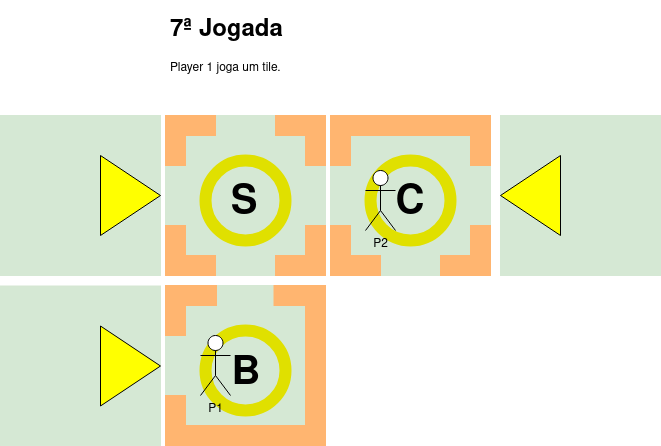

The diagram above was exported from draw.io. Its source (the exported page's mxGraphModel, read from the mxfile embedded in the PNG):
<mxGraphModel dx="777" dy="454" grid="1" gridSize="10" guides="1" tooltips="1" connect="1" arrows="1" fold="1" page="1" pageScale="1" pageWidth="850" pageHeight="1100" math="0" shadow="0">
  <root>
    <mxCell id="0" />
    <mxCell id="1" parent="0" />
    <mxCell id="MBmq62DBEfcgSzdYoffV-10" value="" style="whiteSpace=wrap;html=1;aspect=fixed;fillColor=#D5E8D4;strokeColor=#D5E8D4;" vertex="1" parent="1">
      <mxGeometry x="275" y="260" width="160" height="160" as="geometry" />
    </mxCell>
    <mxCell id="MBmq62DBEfcgSzdYoffV-11" value="" style="rounded=0;whiteSpace=wrap;html=1;fillColor=#FFB570;strokeColor=#FFB570;" vertex="1" parent="1">
      <mxGeometry x="385" y="400" width="50" height="20" as="geometry" />
    </mxCell>
    <mxCell id="MBmq62DBEfcgSzdYoffV-12" value="" style="rounded=0;whiteSpace=wrap;html=1;fillColor=#FFB570;strokeColor=#FFB570;" vertex="1" parent="1">
      <mxGeometry x="275" y="400" width="50" height="20" as="geometry" />
    </mxCell>
    <mxCell id="MBmq62DBEfcgSzdYoffV-13" value="" style="rounded=0;whiteSpace=wrap;html=1;rotation=-90;fillColor=#FFB570;strokeColor=#FFB570;" vertex="1" parent="1">
      <mxGeometry x="260" y="385" width="50" height="20" as="geometry" />
    </mxCell>
    <mxCell id="MBmq62DBEfcgSzdYoffV-14" value="" style="rounded=0;whiteSpace=wrap;html=1;rotation=90;fillColor=#FFB570;strokeColor=#FFB570;" vertex="1" parent="1">
      <mxGeometry x="400" y="275" width="50" height="20" as="geometry" />
    </mxCell>
    <mxCell id="MBmq62DBEfcgSzdYoffV-15" value="" style="rounded=0;whiteSpace=wrap;html=1;rotation=90;fillColor=#FFB570;strokeColor=#FFB570;" vertex="1" parent="1">
      <mxGeometry x="260" y="275" width="50" height="20" as="geometry" />
    </mxCell>
    <mxCell id="MBmq62DBEfcgSzdYoffV-16" value="" style="rounded=0;whiteSpace=wrap;html=1;rotation=-90;fillColor=#FFB570;strokeColor=#FFB570;" vertex="1" parent="1">
      <mxGeometry x="400" y="385" width="50" height="20" as="geometry" />
    </mxCell>
    <mxCell id="MBmq62DBEfcgSzdYoffV-17" value="" style="ellipse;whiteSpace=wrap;html=1;strokeWidth=12;strokeColor=#E0E000;fillColor=#D5E8D4;" vertex="1" parent="1">
      <mxGeometry x="315" y="305" width="80" height="80" as="geometry" />
    </mxCell>
    <mxCell id="MBmq62DBEfcgSzdYoffV-29" value="" style="rounded=0;whiteSpace=wrap;html=1;fillColor=#FFB570;strokeColor=#FFB570;" vertex="1" parent="1">
      <mxGeometry x="385" y="260" width="50" height="20" as="geometry" />
    </mxCell>
    <mxCell id="MBmq62DBEfcgSzdYoffV-30" value="" style="rounded=0;whiteSpace=wrap;html=1;fillColor=#FFB570;strokeColor=#FFB570;" vertex="1" parent="1">
      <mxGeometry x="275" y="260" width="50" height="20" as="geometry" />
    </mxCell>
    <mxCell id="MBmq62DBEfcgSzdYoffV-31" value="&lt;b&gt;&lt;font style=&quot;font-size: 40px;&quot;&gt;S&lt;/font&gt;&lt;/b&gt;" style="text;html=1;strokeColor=none;fillColor=none;align=center;verticalAlign=middle;whiteSpace=wrap;rounded=0;" vertex="1" parent="1">
      <mxGeometry x="323.5" y="333" width="60" height="30" as="geometry" />
    </mxCell>
    <mxCell id="MBmq62DBEfcgSzdYoffV-40" value="&lt;h1&gt;7ª Jogada&lt;br&gt;&lt;/h1&gt;&lt;p&gt;Player 1 joga um tile.&lt;br&gt;&lt;/p&gt;" style="text;html=1;strokeColor=none;fillColor=none;spacing=5;spacingTop=-20;whiteSpace=wrap;overflow=hidden;rounded=0;" vertex="1" parent="1">
      <mxGeometry x="275" y="155" width="190" height="120" as="geometry" />
    </mxCell>
    <mxCell id="MBmq62DBEfcgSzdYoffV-41" value="" style="whiteSpace=wrap;html=1;aspect=fixed;fillColor=#D5E8D4;strokeColor=#D5E8D4;" vertex="1" parent="1">
      <mxGeometry x="440" y="260" width="160" height="160" as="geometry" />
    </mxCell>
    <mxCell id="MBmq62DBEfcgSzdYoffV-42" value="" style="rounded=0;whiteSpace=wrap;html=1;fillColor=#FFB570;strokeColor=#FFB570;" vertex="1" parent="1">
      <mxGeometry x="440" y="260" width="160" height="20" as="geometry" />
    </mxCell>
    <mxCell id="MBmq62DBEfcgSzdYoffV-43" value="" style="rounded=0;whiteSpace=wrap;html=1;fillColor=#FFB570;strokeColor=#FFB570;" vertex="1" parent="1">
      <mxGeometry x="550" y="400" width="50" height="20" as="geometry" />
    </mxCell>
    <mxCell id="MBmq62DBEfcgSzdYoffV-44" value="" style="rounded=0;whiteSpace=wrap;html=1;fillColor=#FFB570;strokeColor=#FFB570;" vertex="1" parent="1">
      <mxGeometry x="440" y="400" width="50" height="20" as="geometry" />
    </mxCell>
    <mxCell id="MBmq62DBEfcgSzdYoffV-45" value="" style="rounded=0;whiteSpace=wrap;html=1;rotation=-90;fillColor=#FFB570;strokeColor=#FFB570;" vertex="1" parent="1">
      <mxGeometry x="425" y="385" width="50" height="20" as="geometry" />
    </mxCell>
    <mxCell id="MBmq62DBEfcgSzdYoffV-46" value="" style="rounded=0;whiteSpace=wrap;html=1;rotation=90;fillColor=#FFB570;strokeColor=#FFB570;" vertex="1" parent="1">
      <mxGeometry x="565" y="275" width="50" height="20" as="geometry" />
    </mxCell>
    <mxCell id="MBmq62DBEfcgSzdYoffV-47" value="" style="rounded=0;whiteSpace=wrap;html=1;rotation=90;fillColor=#FFB570;strokeColor=#FFB570;" vertex="1" parent="1">
      <mxGeometry x="425" y="275" width="50" height="20" as="geometry" />
    </mxCell>
    <mxCell id="MBmq62DBEfcgSzdYoffV-48" value="" style="rounded=0;whiteSpace=wrap;html=1;rotation=-90;fillColor=#FFB570;strokeColor=#FFB570;" vertex="1" parent="1">
      <mxGeometry x="565" y="385" width="50" height="20" as="geometry" />
    </mxCell>
    <mxCell id="MBmq62DBEfcgSzdYoffV-49" value="" style="ellipse;whiteSpace=wrap;html=1;strokeWidth=12;strokeColor=#E0E000;fillColor=#D5E8D4;" vertex="1" parent="1">
      <mxGeometry x="480" y="305" width="80" height="80" as="geometry" />
    </mxCell>
    <mxCell id="MBmq62DBEfcgSzdYoffV-50" value="&lt;b&gt;&lt;font style=&quot;font-size: 40px;&quot;&gt;C&lt;/font&gt;&lt;/b&gt;" style="text;html=1;strokeColor=none;fillColor=none;align=center;verticalAlign=middle;whiteSpace=wrap;rounded=0;" vertex="1" parent="1">
      <mxGeometry x="490" y="333" width="60" height="30" as="geometry" />
    </mxCell>
    <mxCell id="MBmq62DBEfcgSzdYoffV-36" value="P2" style="shape=umlActor;verticalLabelPosition=bottom;verticalAlign=top;html=1;outlineConnect=0;" vertex="1" parent="1">
      <mxGeometry x="475" y="315" width="30" height="60" as="geometry" />
    </mxCell>
    <mxCell id="MBmq62DBEfcgSzdYoffV-53" value="" style="whiteSpace=wrap;html=1;aspect=fixed;fillColor=#D5E8D4;strokeColor=#D5E8D4;" vertex="1" parent="1">
      <mxGeometry x="610" y="260" width="160" height="160" as="geometry" />
    </mxCell>
    <mxCell id="MBmq62DBEfcgSzdYoffV-54" value="" style="triangle;whiteSpace=wrap;html=1;rotation=-180;fillColor=#FFFF00;" vertex="1" parent="1">
      <mxGeometry x="610" y="300" width="60" height="80" as="geometry" />
    </mxCell>
    <mxCell id="MBmq62DBEfcgSzdYoffV-55" value="" style="whiteSpace=wrap;html=1;aspect=fixed;fillColor=#D5E8D4;strokeColor=#D5E8D4;" vertex="1" parent="1">
      <mxGeometry x="275" y="430" width="160" height="160" as="geometry" />
    </mxCell>
    <mxCell id="MBmq62DBEfcgSzdYoffV-56" value="" style="rounded=0;whiteSpace=wrap;html=1;fillColor=#FFB570;strokeColor=#FFB570;" vertex="1" parent="1">
      <mxGeometry x="275" y="570" width="160" height="20" as="geometry" />
    </mxCell>
    <mxCell id="MBmq62DBEfcgSzdYoffV-57" value="" style="rounded=0;whiteSpace=wrap;html=1;fillColor=#FFB570;strokeColor=#FFB570;" vertex="1" parent="1">
      <mxGeometry x="383.5" y="430" width="50" height="20" as="geometry" />
    </mxCell>
    <mxCell id="MBmq62DBEfcgSzdYoffV-58" value="" style="rounded=0;whiteSpace=wrap;html=1;fillColor=#FFB570;strokeColor=#FFB570;" vertex="1" parent="1">
      <mxGeometry x="276" y="430" width="50" height="20" as="geometry" />
    </mxCell>
    <mxCell id="MBmq62DBEfcgSzdYoffV-59" value="" style="rounded=0;whiteSpace=wrap;html=1;rotation=-90;fillColor=#FFB570;strokeColor=#FFB570;" vertex="1" parent="1">
      <mxGeometry x="260" y="555" width="50" height="20" as="geometry" />
    </mxCell>
    <mxCell id="MBmq62DBEfcgSzdYoffV-60" value="" style="rounded=0;whiteSpace=wrap;html=1;rotation=90;fillColor=#FFB570;strokeColor=#FFB570;" vertex="1" parent="1">
      <mxGeometry x="400" y="445" width="50" height="20" as="geometry" />
    </mxCell>
    <mxCell id="MBmq62DBEfcgSzdYoffV-61" value="" style="rounded=0;whiteSpace=wrap;html=1;rotation=90;fillColor=#FFB570;strokeColor=#FFB570;" vertex="1" parent="1">
      <mxGeometry x="260" y="445" width="50" height="20" as="geometry" />
    </mxCell>
    <mxCell id="MBmq62DBEfcgSzdYoffV-62" value="" style="rounded=0;whiteSpace=wrap;html=1;rotation=-90;fillColor=#FFB570;strokeColor=#FFB570;" vertex="1" parent="1">
      <mxGeometry x="400" y="555" width="50" height="20" as="geometry" />
    </mxCell>
    <mxCell id="MBmq62DBEfcgSzdYoffV-63" value="" style="ellipse;whiteSpace=wrap;html=1;strokeWidth=12;strokeColor=#E0E000;fillColor=#D5E8D4;" vertex="1" parent="1">
      <mxGeometry x="315" y="475" width="80" height="80" as="geometry" />
    </mxCell>
    <mxCell id="MBmq62DBEfcgSzdYoffV-64" value="&lt;font size=&quot;1&quot;&gt;&lt;b style=&quot;font-size: 40px;&quot;&gt;B&lt;/b&gt;&lt;/font&gt;" style="text;html=1;strokeColor=none;fillColor=none;align=center;verticalAlign=middle;whiteSpace=wrap;rounded=0;" vertex="1" parent="1">
      <mxGeometry x="326" y="504" width="60" height="30" as="geometry" />
    </mxCell>
    <mxCell id="MBmq62DBEfcgSzdYoffV-65" value="" style="rounded=0;whiteSpace=wrap;html=1;rotation=-90;fillColor=#FFB570;strokeColor=#FFB570;" vertex="1" parent="1">
      <mxGeometry x="392.5" y="500.5" width="65" height="20" as="geometry" />
    </mxCell>
    <mxCell id="MBmq62DBEfcgSzdYoffV-35" value="P1" style="shape=umlActor;verticalLabelPosition=bottom;verticalAlign=top;html=1;outlineConnect=0;" vertex="1" parent="1">
      <mxGeometry x="310" y="480" width="30" height="60" as="geometry" />
    </mxCell>
    <mxCell id="MBmq62DBEfcgSzdYoffV-66" value="" style="whiteSpace=wrap;html=1;aspect=fixed;fillColor=#D5E8D4;strokeColor=#D5E8D4;" vertex="1" parent="1">
      <mxGeometry x="110" y="430.5" width="160" height="160" as="geometry" />
    </mxCell>
    <mxCell id="MBmq62DBEfcgSzdYoffV-67" value="" style="triangle;whiteSpace=wrap;html=1;rotation=0;fillColor=#FFFF00;" vertex="1" parent="1">
      <mxGeometry x="210" y="470.5" width="60" height="80" as="geometry" />
    </mxCell>
    <mxCell id="MBmq62DBEfcgSzdYoffV-79" value="" style="whiteSpace=wrap;html=1;aspect=fixed;fillColor=#D5E8D4;strokeColor=#D5E8D4;" vertex="1" parent="1">
      <mxGeometry x="110" y="260" width="160" height="160" as="geometry" />
    </mxCell>
    <mxCell id="MBmq62DBEfcgSzdYoffV-80" value="" style="triangle;whiteSpace=wrap;html=1;rotation=0;fillColor=#FFFF00;" vertex="1" parent="1">
      <mxGeometry x="210" y="300" width="60" height="80" as="geometry" />
    </mxCell>
  </root>
</mxGraphModel>